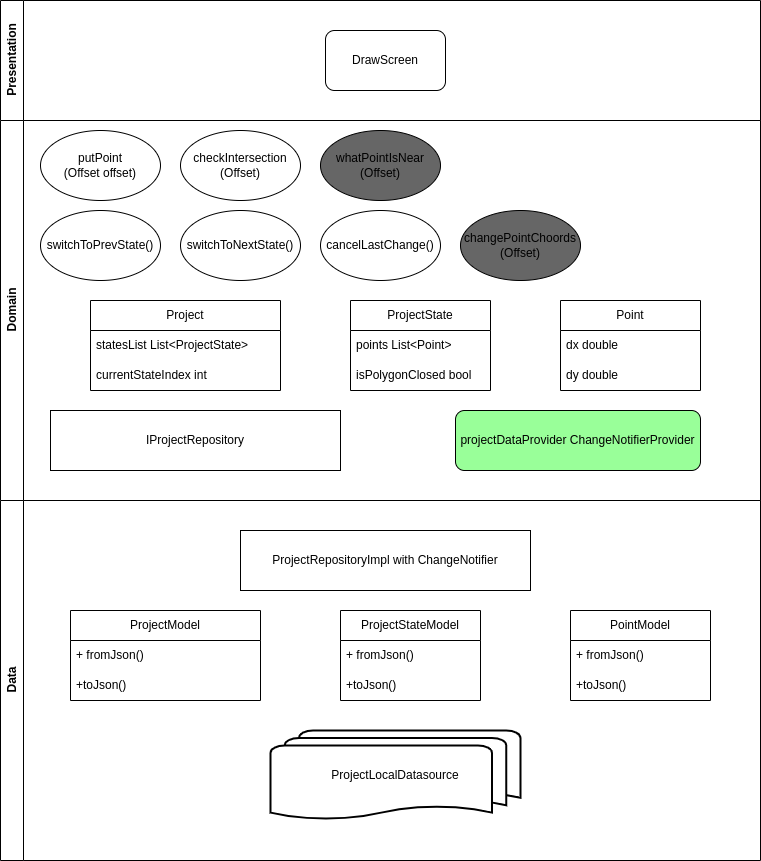

The diagram above was exported from draw.io. Its source (the exported page's mxGraphModel, read from the mxfile embedded in the PNG):
<mxGraphModel dx="278" dy="274" grid="1" gridSize="10" guides="1" tooltips="1" connect="1" arrows="1" fold="1" page="1" pageScale="1" pageWidth="850" pageHeight="1100" math="0" shadow="0">
  <root>
    <mxCell id="0" />
    <mxCell id="1" parent="0" />
    <mxCell id="TcJv1a5UkqPmONikaS3r-5" value="Presentation" style="swimlane;horizontal=0;whiteSpace=wrap;html=1;" parent="1" vertex="1">
      <mxGeometry x="40" y="460" width="760" height="120" as="geometry" />
    </mxCell>
    <mxCell id="TcJv1a5UkqPmONikaS3r-8" value="DrawScreen" style="rounded=1;whiteSpace=wrap;html=1;" parent="TcJv1a5UkqPmONikaS3r-5" vertex="1">
      <mxGeometry x="325" y="30" width="120" height="60" as="geometry" />
    </mxCell>
    <mxCell id="TcJv1a5UkqPmONikaS3r-6" value="Domain" style="swimlane;horizontal=0;whiteSpace=wrap;html=1;" parent="1" vertex="1">
      <mxGeometry x="40" y="580" width="760" height="380" as="geometry" />
    </mxCell>
    <mxCell id="TcJv1a5UkqPmONikaS3r-9" value="putPoint&lt;br&gt;(Offset offset)" style="ellipse;whiteSpace=wrap;html=1;" parent="TcJv1a5UkqPmONikaS3r-6" vertex="1">
      <mxGeometry x="40" y="10" width="120" height="70" as="geometry" />
    </mxCell>
    <mxCell id="TcJv1a5UkqPmONikaS3r-10" value="checkIntersection (Offset)" style="ellipse;whiteSpace=wrap;html=1;" parent="TcJv1a5UkqPmONikaS3r-6" vertex="1">
      <mxGeometry x="180" y="10" width="120" height="70" as="geometry" />
    </mxCell>
    <mxCell id="TcJv1a5UkqPmONikaS3r-11" value="whatPointIsNear&lt;br&gt;(Offset)" style="ellipse;whiteSpace=wrap;html=1;fillColor=#666666;" parent="TcJv1a5UkqPmONikaS3r-6" vertex="1">
      <mxGeometry x="320" y="10" width="120" height="70" as="geometry" />
    </mxCell>
    <mxCell id="TcJv1a5UkqPmONikaS3r-13" value="changePointChoords&lt;div&gt;(Offset)&lt;/div&gt;" style="ellipse;whiteSpace=wrap;html=1;fillColor=#666666;" parent="TcJv1a5UkqPmONikaS3r-6" vertex="1">
      <mxGeometry x="460" y="90" width="120" height="70" as="geometry" />
    </mxCell>
    <mxCell id="TcJv1a5UkqPmONikaS3r-19" value="ProjectState" style="swimlane;fontStyle=0;childLayout=stackLayout;horizontal=1;startSize=30;horizontalStack=0;resizeParent=1;resizeParentMax=0;resizeLast=0;collapsible=1;marginBottom=0;whiteSpace=wrap;html=1;" parent="TcJv1a5UkqPmONikaS3r-6" vertex="1">
      <mxGeometry x="350" y="180" width="140" height="90" as="geometry" />
    </mxCell>
    <mxCell id="TcJv1a5UkqPmONikaS3r-20" value="points List&amp;lt;Point&amp;gt;" style="text;strokeColor=none;fillColor=none;align=left;verticalAlign=middle;spacingLeft=4;spacingRight=4;overflow=hidden;points=[[0,0.5],[1,0.5]];portConstraint=eastwest;rotatable=0;whiteSpace=wrap;html=1;" parent="TcJv1a5UkqPmONikaS3r-19" vertex="1">
      <mxGeometry y="30" width="140" height="30" as="geometry" />
    </mxCell>
    <mxCell id="TcJv1a5UkqPmONikaS3r-21" value="isPolygonClosed bool" style="text;strokeColor=none;fillColor=none;align=left;verticalAlign=middle;spacingLeft=4;spacingRight=4;overflow=hidden;points=[[0,0.5],[1,0.5]];portConstraint=eastwest;rotatable=0;whiteSpace=wrap;html=1;" parent="TcJv1a5UkqPmONikaS3r-19" vertex="1">
      <mxGeometry y="60" width="140" height="30" as="geometry" />
    </mxCell>
    <mxCell id="TcJv1a5UkqPmONikaS3r-23" value="Point" style="swimlane;fontStyle=0;childLayout=stackLayout;horizontal=1;startSize=30;horizontalStack=0;resizeParent=1;resizeParentMax=0;resizeLast=0;collapsible=1;marginBottom=0;whiteSpace=wrap;html=1;" parent="TcJv1a5UkqPmONikaS3r-6" vertex="1">
      <mxGeometry x="560" y="180" width="140" height="90" as="geometry" />
    </mxCell>
    <mxCell id="TcJv1a5UkqPmONikaS3r-24" value="dx double" style="text;strokeColor=none;fillColor=none;align=left;verticalAlign=middle;spacingLeft=4;spacingRight=4;overflow=hidden;points=[[0,0.5],[1,0.5]];portConstraint=eastwest;rotatable=0;whiteSpace=wrap;html=1;" parent="TcJv1a5UkqPmONikaS3r-23" vertex="1">
      <mxGeometry y="30" width="140" height="30" as="geometry" />
    </mxCell>
    <mxCell id="TcJv1a5UkqPmONikaS3r-25" value="dy double" style="text;strokeColor=none;fillColor=none;align=left;verticalAlign=middle;spacingLeft=4;spacingRight=4;overflow=hidden;points=[[0,0.5],[1,0.5]];portConstraint=eastwest;rotatable=0;whiteSpace=wrap;html=1;" parent="TcJv1a5UkqPmONikaS3r-23" vertex="1">
      <mxGeometry y="60" width="140" height="30" as="geometry" />
    </mxCell>
    <mxCell id="TcJv1a5UkqPmONikaS3r-14" value="Project" style="swimlane;fontStyle=0;childLayout=stackLayout;horizontal=1;startSize=30;horizontalStack=0;resizeParent=1;resizeParentMax=0;resizeLast=0;collapsible=1;marginBottom=0;whiteSpace=wrap;html=1;" parent="TcJv1a5UkqPmONikaS3r-6" vertex="1">
      <mxGeometry x="90" y="180" width="190" height="90" as="geometry" />
    </mxCell>
    <mxCell id="TcJv1a5UkqPmONikaS3r-15" value="statesList List&amp;lt;ProjectState&amp;gt;" style="text;strokeColor=none;fillColor=none;align=left;verticalAlign=middle;spacingLeft=4;spacingRight=4;overflow=hidden;points=[[0,0.5],[1,0.5]];portConstraint=eastwest;rotatable=0;whiteSpace=wrap;html=1;" parent="TcJv1a5UkqPmONikaS3r-14" vertex="1">
      <mxGeometry y="30" width="190" height="30" as="geometry" />
    </mxCell>
    <mxCell id="TcJv1a5UkqPmONikaS3r-16" value="currentStateIndex int" style="text;strokeColor=none;fillColor=none;align=left;verticalAlign=middle;spacingLeft=4;spacingRight=4;overflow=hidden;points=[[0,0.5],[1,0.5]];portConstraint=eastwest;rotatable=0;whiteSpace=wrap;html=1;" parent="TcJv1a5UkqPmONikaS3r-14" vertex="1">
      <mxGeometry y="60" width="190" height="30" as="geometry" />
    </mxCell>
    <mxCell id="TcJv1a5UkqPmONikaS3r-27" value="IProjectRepository" style="rounded=0;whiteSpace=wrap;html=1;" parent="TcJv1a5UkqPmONikaS3r-6" vertex="1">
      <mxGeometry x="50" y="290" width="290" height="60" as="geometry" />
    </mxCell>
    <mxCell id="TcJv1a5UkqPmONikaS3r-39" value="projectDataProvider ChangeNotifierProvider" style="rounded=1;whiteSpace=wrap;html=1;fillColor=#99FF99;" parent="TcJv1a5UkqPmONikaS3r-6" vertex="1">
      <mxGeometry x="455" y="290" width="245" height="60" as="geometry" />
    </mxCell>
    <mxCell id="TcJv1a5UkqPmONikaS3r-41" value="switchToPrevState()" style="ellipse;whiteSpace=wrap;html=1;" parent="TcJv1a5UkqPmONikaS3r-6" vertex="1">
      <mxGeometry x="40" y="90" width="120" height="70" as="geometry" />
    </mxCell>
    <mxCell id="TcJv1a5UkqPmONikaS3r-42" value="switchToNextState()" style="ellipse;whiteSpace=wrap;html=1;" parent="TcJv1a5UkqPmONikaS3r-6" vertex="1">
      <mxGeometry x="180" y="90" width="120" height="70" as="geometry" />
    </mxCell>
    <mxCell id="TcJv1a5UkqPmONikaS3r-43" value="cancelLastChange()" style="ellipse;whiteSpace=wrap;html=1;" parent="TcJv1a5UkqPmONikaS3r-6" vertex="1">
      <mxGeometry x="320" y="90" width="120" height="70" as="geometry" />
    </mxCell>
    <mxCell id="TcJv1a5UkqPmONikaS3r-7" value="Data" style="swimlane;horizontal=0;whiteSpace=wrap;html=1;" parent="1" vertex="1">
      <mxGeometry x="40" y="960" width="760" height="360" as="geometry" />
    </mxCell>
    <mxCell id="TcJv1a5UkqPmONikaS3r-28" value="ProjectRepositoryImpl with ChangeNotifier" style="rounded=0;whiteSpace=wrap;html=1;" parent="TcJv1a5UkqPmONikaS3r-7" vertex="1">
      <mxGeometry x="240" y="30" width="290" height="60" as="geometry" />
    </mxCell>
    <mxCell id="TcJv1a5UkqPmONikaS3r-29" value="ProjectStateModel" style="swimlane;fontStyle=0;childLayout=stackLayout;horizontal=1;startSize=30;horizontalStack=0;resizeParent=1;resizeParentMax=0;resizeLast=0;collapsible=1;marginBottom=0;whiteSpace=wrap;html=1;" parent="TcJv1a5UkqPmONikaS3r-7" vertex="1">
      <mxGeometry x="340" y="110" width="140" height="90" as="geometry" />
    </mxCell>
    <mxCell id="TcJv1a5UkqPmONikaS3r-30" value="+ fromJson()" style="text;strokeColor=none;fillColor=none;align=left;verticalAlign=middle;spacingLeft=4;spacingRight=4;overflow=hidden;points=[[0,0.5],[1,0.5]];portConstraint=eastwest;rotatable=0;whiteSpace=wrap;html=1;" parent="TcJv1a5UkqPmONikaS3r-29" vertex="1">
      <mxGeometry y="30" width="140" height="30" as="geometry" />
    </mxCell>
    <mxCell id="TcJv1a5UkqPmONikaS3r-31" value="+toJson()" style="text;strokeColor=none;fillColor=none;align=left;verticalAlign=middle;spacingLeft=4;spacingRight=4;overflow=hidden;points=[[0,0.5],[1,0.5]];portConstraint=eastwest;rotatable=0;whiteSpace=wrap;html=1;" parent="TcJv1a5UkqPmONikaS3r-29" vertex="1">
      <mxGeometry y="60" width="140" height="30" as="geometry" />
    </mxCell>
    <mxCell id="TcJv1a5UkqPmONikaS3r-32" value="PointModel" style="swimlane;fontStyle=0;childLayout=stackLayout;horizontal=1;startSize=30;horizontalStack=0;resizeParent=1;resizeParentMax=0;resizeLast=0;collapsible=1;marginBottom=0;whiteSpace=wrap;html=1;" parent="TcJv1a5UkqPmONikaS3r-7" vertex="1">
      <mxGeometry x="570" y="110" width="140" height="90" as="geometry" />
    </mxCell>
    <mxCell id="TcJv1a5UkqPmONikaS3r-33" value="+ fromJson()" style="text;strokeColor=none;fillColor=none;align=left;verticalAlign=middle;spacingLeft=4;spacingRight=4;overflow=hidden;points=[[0,0.5],[1,0.5]];portConstraint=eastwest;rotatable=0;whiteSpace=wrap;html=1;" parent="TcJv1a5UkqPmONikaS3r-32" vertex="1">
      <mxGeometry y="30" width="140" height="30" as="geometry" />
    </mxCell>
    <mxCell id="TcJv1a5UkqPmONikaS3r-34" value="+toJson()" style="text;strokeColor=none;fillColor=none;align=left;verticalAlign=middle;spacingLeft=4;spacingRight=4;overflow=hidden;points=[[0,0.5],[1,0.5]];portConstraint=eastwest;rotatable=0;whiteSpace=wrap;html=1;" parent="TcJv1a5UkqPmONikaS3r-32" vertex="1">
      <mxGeometry y="60" width="140" height="30" as="geometry" />
    </mxCell>
    <mxCell id="TcJv1a5UkqPmONikaS3r-35" value="ProjectModel" style="swimlane;fontStyle=0;childLayout=stackLayout;horizontal=1;startSize=30;horizontalStack=0;resizeParent=1;resizeParentMax=0;resizeLast=0;collapsible=1;marginBottom=0;whiteSpace=wrap;html=1;" parent="TcJv1a5UkqPmONikaS3r-7" vertex="1">
      <mxGeometry x="70" y="110" width="190" height="90" as="geometry" />
    </mxCell>
    <mxCell id="TcJv1a5UkqPmONikaS3r-36" value="+ fromJson()" style="text;strokeColor=none;fillColor=none;align=left;verticalAlign=middle;spacingLeft=4;spacingRight=4;overflow=hidden;points=[[0,0.5],[1,0.5]];portConstraint=eastwest;rotatable=0;whiteSpace=wrap;html=1;" parent="TcJv1a5UkqPmONikaS3r-35" vertex="1">
      <mxGeometry y="30" width="190" height="30" as="geometry" />
    </mxCell>
    <mxCell id="TcJv1a5UkqPmONikaS3r-37" value="+toJson()" style="text;strokeColor=none;fillColor=none;align=left;verticalAlign=middle;spacingLeft=4;spacingRight=4;overflow=hidden;points=[[0,0.5],[1,0.5]];portConstraint=eastwest;rotatable=0;whiteSpace=wrap;html=1;" parent="TcJv1a5UkqPmONikaS3r-35" vertex="1">
      <mxGeometry y="60" width="190" height="30" as="geometry" />
    </mxCell>
    <mxCell id="TcJv1a5UkqPmONikaS3r-38" value="ProjectLocalDatasource" style="strokeWidth=2;html=1;shape=mxgraph.flowchart.multi-document;whiteSpace=wrap;" parent="TcJv1a5UkqPmONikaS3r-7" vertex="1">
      <mxGeometry x="270" y="230" width="250" height="90" as="geometry" />
    </mxCell>
  </root>
</mxGraphModel>